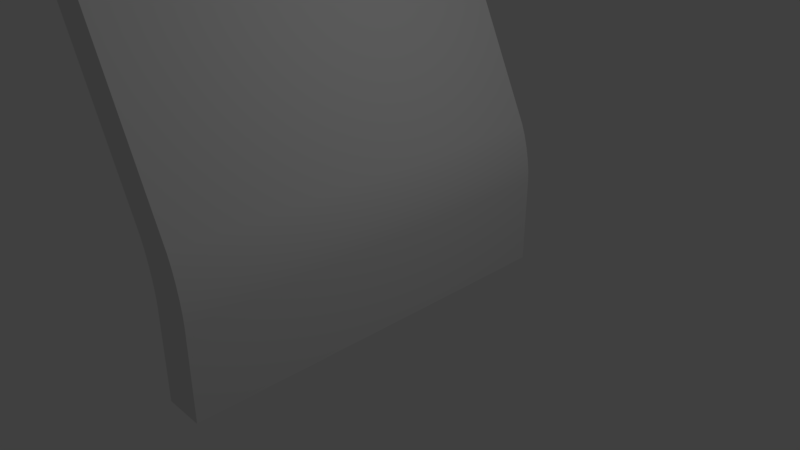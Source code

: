 # Source: Stand.blend  (saved by Blender 2.79.0; exported with 4.5.12 LTS)
import bpy
from mathutils import Matrix  # noqa: F401  (used for matrix-valued properties, if any)

bpy.ops.wm.read_factory_settings(use_empty=True)
scene = bpy.context.scene
scene.name = 'Scene'

# ---- collections
col_collection_1 = bpy.data.collections.new('Collection 1'); scene.collection.children.link(col_collection_1)

# ---- materials (node trees are filled in below, after node groups)
mat_material = bpy.data.materials.new('Material')
mat_material.alpha_threshold = 0.0
mat_material.use_transparent_shadow = False
mat_material.roughness = 0.5
mat_material.line_color = (0.0, 0.0, 0.0, 1.0)

# ---- node groups
ng_auto_smooth = bpy.data.node_groups.new('Auto Smooth', 'GeometryNodeTree')
_s = ng_auto_smooth.interface.new_socket(name='Geometry', in_out='OUTPUT', socket_type='NodeSocketGeometry')
_s = ng_auto_smooth.interface.new_socket(name='Geometry', in_out='INPUT', socket_type='NodeSocketGeometry')
_s = ng_auto_smooth.interface.new_socket(name='Angle', in_out='INPUT', socket_type='NodeSocketFloat')
_s.subtype = 'ANGLE'
_s.min_value = 0.0
_s.max_value = 3.142
ng_auto_smooth.is_modifier = True
_N = ng_auto_smooth.nodes; _L = ng_auto_smooth.links
n0 = _N.new('NodeGroupOutput'); n0.name = 'Group Output'; n0.location = (480, -100)
n1 = _N.new('NodeGroupInput'); n1.name = 'Group Input'; n1.location = (-420, -300)
n2 = _N.new('NodeGroupInput'); n2.name = 'Group Input.001'; n2.location = (-60, -100)
n3 = _N.new('GeometryNodeSetShadeSmooth'); n3.name = 'Set Shade Smooth'; n3.location = (120, -100)
n3.domain = 'EDGE'
n4 = _N.new('GeometryNodeSetShadeSmooth'); n4.name = 'Set Shade Smooth.001'; n4.location = (300, -100)
n5 = _N.new('GeometryNodeInputMeshEdgeAngle'); n5.name = 'Edge Angle'; n5.location = (-420, -220)
n6 = _N.new('GeometryNodeInputEdgeSmooth'); n6.name = 'Is Edge Smooth'; n6.location = (-60, -160)
n7 = _N.new('GeometryNodeInputShadeSmooth'); n7.name = 'Is Face Smooth'; n7.location = (-240, -340)
n8 = _N.new('FunctionNodeBooleanMath'); n8.name = 'Boolean Math'; n8.location = (-60, -220)
n9 = _N.new('FunctionNodeCompare'); n9.name = 'Compare'; n9.location = (-240, -180)
n9.operation = 'LESS_EQUAL'
_L.new(n5.outputs[0], n9.inputs[0])
_L.new(n4.outputs[0], n0.inputs[0])
_L.new(n1.outputs[1], n9.inputs[1])
_L.new(n9.outputs[0], n8.inputs[0])
_L.new(n7.outputs[0], n8.inputs[1])
_L.new(n2.outputs[0], n3.inputs[0])
_L.new(n6.outputs[0], n3.inputs[1])
_L.new(n3.outputs[0], n4.inputs[0])
_L.new(n8.outputs[0], n3.inputs[2])
n0.is_active_output = True

# ---- material node trees

# ---- world
world_world = bpy.data.worlds.new('World'); scene.world = world_world
world_world.color = (0.05088, 0.05088, 0.05088)
world_world.use_sun_shadow = False
world_world.sun_shadow_jitter_overblur = 0.0
world_world.cycles.sampling_method = 'MANUAL'

# ---- cameras
cam_camera = bpy.data.cameras.new('Camera')
cam_camera.clip_end = 100.0
cam_camera.lens = 35.0
cam_camera.sensor_width = 32.0
cam_camera.sensor_height = 18.0
cam_camera.ortho_scale = 7.314
cam_camera.dof.focus_distance = 0.0
cam_camera.dof.aperture_fstop = 128.0

# ---- lights
light_lamp = bpy.data.lights.new('Lamp', 'POINT')
light_lamp.transmission_factor = 0.0
light_lamp.cutoff_distance = 30.0
light_lamp.energy = 100.0
light_lamp.shadow_buffer_clip_start = 1.001
light_lamp.shadow_soft_size = 0.1
light_lamp.shadow_maximum_resolution = 0.006
light_lamp.use_absolute_resolution = True

# ---- meshes
me_cube = bpy.data.meshes.new('Cube')
me_cube.from_pydata([(0.2798, 2.834, -1.0), (0.2798, -2.834, -1.0), (-0.2798, -2.834, -1.0), (-0.2798, 2.834, -1.0), (-1.514, 2.834, 4.434), (-1.514, -2.834, 4.434), (-2.074, 2.834, 4.434), (-2.074, -2.834, 4.434), (0.2798, 2.834, 0.2634), (0.1037, 2.834, 1.089), (0.2712, 2.834, 0.4136), (0.2462, 2.834, 0.5886), (0.2072, 2.834, 0.7712), (0.1581, 2.834, 0.9435), (0.1037, -2.834, 1.089), (0.2798, -2.834, 0.2634), (0.1581, -2.834, 0.9435), (0.2072, -2.834, 0.7712), (0.2462, -2.834, 0.5886), (0.2712, -2.834, 0.4136), (-0.456, -2.834, 1.089), (-0.2798, -2.834, 0.2634), (-0.4015, -2.834, 0.9435), (-0.3524, -2.834, 0.7712), (-0.3135, -2.834, 0.5886), (-0.2885, -2.834, 0.4136), (-0.2798, 2.834, 0.2634), (-0.456, 2.834, 1.089), (-0.2885, 2.834, 0.4136), (-0.3135, 2.834, 0.5886), (-0.3524, 2.834, 0.7712), (-0.4015, 2.834, 0.9435)], [], [(0, 1, 2, 3), (2, 21, 26, 3), (9, 27, 6, 4), (20, 14, 5, 7), (27, 20, 7, 6), (0, 8, 15, 1), (4, 6, 7, 5), (1, 15, 21, 2), (14, 9, 4, 5), (9, 14, 16, 13), (13, 16, 17, 12), (12, 17, 18, 11), (11, 18, 19, 10), (10, 19, 15, 8), (8, 26, 28, 10), (10, 28, 29, 11), (11, 29, 30, 12), (12, 30, 31, 13), (13, 31, 27, 9), (14, 20, 22, 16), (16, 22, 23, 17), (17, 23, 24, 18), (18, 24, 25, 19), (19, 25, 21, 15), (20, 27, 31, 22), (22, 31, 30, 23), (23, 30, 29, 24), (24, 29, 28, 25), (25, 28, 26, 21), (8, 0, 3, 26)])
me_cube.polygons.foreach_set('use_smooth', [True] * 30)
me_cube.materials.append(mat_material)
me_cube.use_remesh_preserve_volume = False
me_cube.use_remesh_preserve_attributes = False
me_cube.use_mirror_vertex_groups = False
me_cube.update()

# ---- objects
ob_cube = bpy.data.objects.new('Cube', me_cube)
ob_lamp = bpy.data.objects.new('Lamp', light_lamp)
ob_camera = bpy.data.objects.new('Camera', cam_camera)

# ---- transforms, parenting, visibility, modifiers, constraints
ob_cube.location = (0.0, 0.0, 0.0)
ob_cube.lock_rotations_4d = False
ob_cube.empty_display_type = 'ARROWS'
ob_cube.lineart.crease_threshold = 0.0
_m = ob_cube.modifiers.new('Auto Smooth', 'NODES')
_m.node_group = ng_auto_smooth
_gi = [s.identifier for s in ng_auto_smooth.interface.items_tree if s.item_type == 'SOCKET' and s.in_out == 'INPUT']
_m[_gi[1]] = 1.047  # Angle
ob_lamp.location = (4.076, 1.005, 5.904)
ob_lamp.rotation_euler = (0.6503, 0.05522, 1.866)
ob_lamp.lock_rotations_4d = False
ob_lamp.empty_display_type = 'ARROWS'
ob_lamp.color = (0.0, 0.0, 0.0, 0.0)
ob_lamp.lineart.crease_threshold = 0.0
ob_camera.location = (7.481, -6.508, 5.344)
ob_camera.rotation_euler = (1.109, 0.0, 0.8149)
ob_camera.lock_rotations_4d = False
ob_camera.empty_display_type = 'ARROWS'
ob_camera.color = (0.0, 0.0, 0.0, 0.0)
ob_camera.display_type = 'WIRE'
ob_camera.lineart.crease_threshold = 0.0

# ---- collection membership
col_collection_1.objects.link(ob_cube)
col_collection_1.objects.link(ob_lamp)
col_collection_1.objects.link(ob_camera)

# ---- scene / render settings (as saved in the file)
scene.camera = ob_camera
scene.frame_start = 1; scene.frame_end = 250; scene.frame_set(1)
scene.render.engine = 'BLENDER_EEVEE_NEXT'
scene.render.resolution_percentage = 50
scene.render.dither_intensity = 0.0
scene.cycles.use_denoising = False
scene.cycles.samples = 128
scene.cycles.sampling_pattern = 'TABULATED_SOBOL'
scene.cycles.use_adaptive_sampling = False
scene.cycles.use_light_tree = False
scene.cycles.blur_glossy = 0.0
scene.cycles.sample_clamp_indirect = 0.0
scene.view_settings.view_transform = 'Standard'
bpy.context.view_layer.update()
